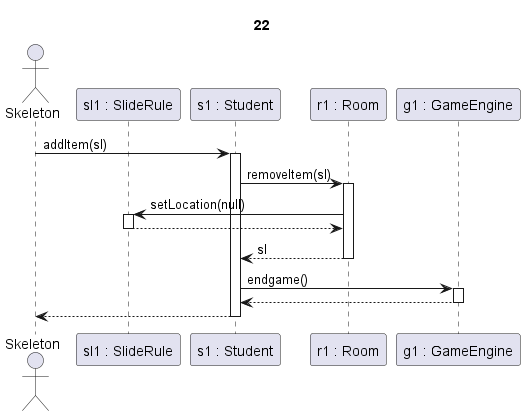

The diagram above was rendered by PlantUML. Its source (embedded in the PNG):
@startuml sliderule

title 22

actor Skeleton as sk
participant "sl1 : SlideRule" as sl
participant "s1 : Student" as s
participant "r1 : Room" as r
participant "g1 : GameEngine" as g

sk->s ++: addItem(sl)
s->r ++: removeItem(sl)

r->sl ++: setLocation(null)
sl-->r --:

r-->s --: sl

s->g ++: endgame()

g-->s --:

s-->sk --:

@enduml